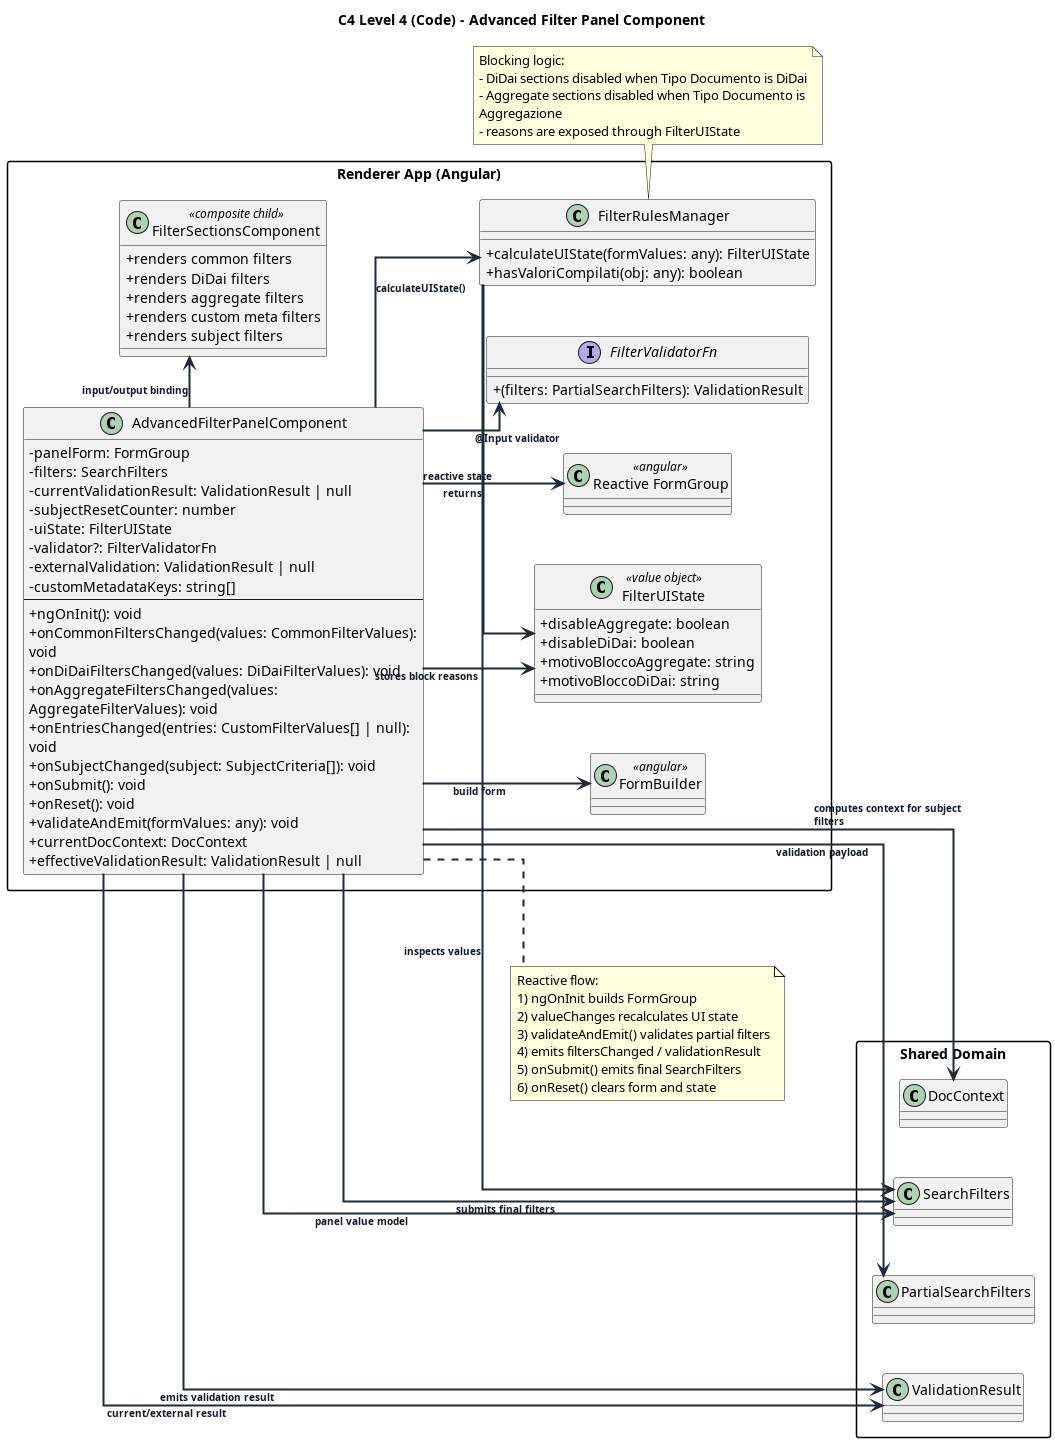

The diagram above was rendered by PlantUML. Its source (embedded in the PNG):
@startuml advanced-filter-panel-code-l4

title C4 Level 4 (Code) - Advanced Filter Panel Component

allowmixing
left to right direction

skinparam shadowing false
skinparam packageStyle rectangle
skinparam classAttributeIconSize 0
skinparam defaultTextAlignment left
skinparam linetype ortho
skinparam ArrowThickness 2
skinparam ArrowColor #1F2937
skinparam ArrowFontColor #111827
skinparam ArrowFontSize 10
skinparam ArrowFontStyle bold
skinparam wrapWidth 400
skinparam nodesep 50
skinparam ranksep 50
skinparam maxMessageSize 150

package "Renderer App (Angular)" {
  class "AdvancedFilterPanelComponent" as Panel {
    -panelForm: FormGroup
    -filters: SearchFilters
    -currentValidationResult: ValidationResult | null
    -subjectResetCounter: number
    -uiState: FilterUIState
    -validator?: FilterValidatorFn
    -externalValidation: ValidationResult | null
    -customMetadataKeys: string[]
    --
    +ngOnInit(): void
    +onCommonFiltersChanged(values: CommonFilterValues): void
    +onDiDaiFiltersChanged(values: DiDaiFilterValues): void
    +onAggregateFiltersChanged(values: AggregateFilterValues): void
    +onEntriesChanged(entries: CustomFilterValues[] | null): void
    +onSubjectChanged(subject: SubjectCriteria[]): void
    +onSubmit(): void
    +onReset(): void
    +validateAndEmit(formValues: any): void
    +currentDocContext: DocContext
    +effectiveValidationResult: ValidationResult | null
  }

  class "FilterRulesManager" as RulesManager {
    +calculateUIState(formValues: any): FilterUIState
    +hasValoriCompilati(obj: any): boolean
  }

  class "FilterUIState" as UIState <<value object>> {
    +disableAggregate: boolean
    +disableDiDai: boolean
    +motivoBloccoAggregate: string
    +motivoBloccoDiDai: string
  }

  interface "FilterValidatorFn" as ValidatorFn {
    +(filters: PartialSearchFilters): ValidationResult
  }

  class "FilterSectionsComponent" as FilterSections <<composite child>> {
    +renders common filters
    +renders DiDai filters
    +renders aggregate filters
    +renders custom meta filters
    +renders subject filters
  }

  class "FormBuilder" as FormBuilder <<angular>>
  class "Reactive FormGroup" as FormGroup <<angular>>
}

package "Shared Domain" {
  class "SearchFilters" as SearchFilters
  class "PartialSearchFilters" as PartialSearchFilters
  class "ValidationResult" as ValidationResult
  class "DocContext" as DocContext
}

Panel --> FormBuilder : build form
Panel --> FormGroup : reactive state
Panel --> ValidatorFn : @Input validator
Panel --> RulesManager : calculateUIState()
Panel --> UIState : stores block reasons
Panel --> ValidationResult : current/external result
Panel --> SearchFilters : panel value model
Panel --> PartialSearchFilters : validation payload
Panel --> DocContext : computes context for subject filters

Panel --> FilterSections : input/output binding
Panel --> SearchFilters : submits final filters
Panel --> ValidationResult : emits validation result

RulesManager --> UIState : returns
RulesManager --> SearchFilters : inspects values

Panel -[hidden]right-> FilterSections
FilterSections -[hidden]right-> RulesManager
RulesManager -[hidden]right-> UIState

note right of Panel
Reactive flow:
1) ngOnInit builds FormGroup
2) valueChanges recalculates UI state
3) validateAndEmit() validates partial filters
4) emits filtersChanged / validationResult
5) onSubmit() emits final SearchFilters
6) onReset() clears form and state
end note

note bottom of RulesManager
Blocking logic:
- DiDai sections disabled when Tipo Documento is DiDai
- Aggregate sections disabled when Tipo Documento is Aggregazione
- reasons are exposed through FilterUIState
end note

@enduml